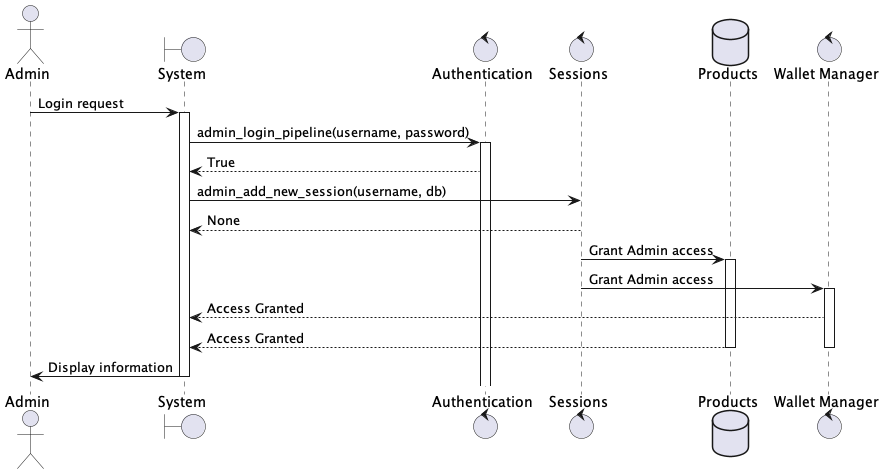

The diagram above was rendered by PlantUML. Its source (embedded in the PNG):
@startuml admin_login
actor Admin order 10
boundary "System" as system order 20
database "Products" as products order 50
control "Wallet Manager" as wallet order 60
control "Sessions" as sessions order 40
control "Authentication" as auth order 30
Admin -> system : Login request
activate system
system -> auth : admin_login_pipeline(username, password)
activate auth
auth --> system : True
system -> sessions : admin_add_new_session(username, db)
sessions --> system: None
sessions -> products : Grant Admin access
activate products
sessions -> wallet : Grant Admin access
activate wallet
wallet --> system : Access Granted
products --> system : Access Granted
deactivate wallet
deactivate products
deactivate sessions
system -> Admin : Display information
deactivate system


@enduml